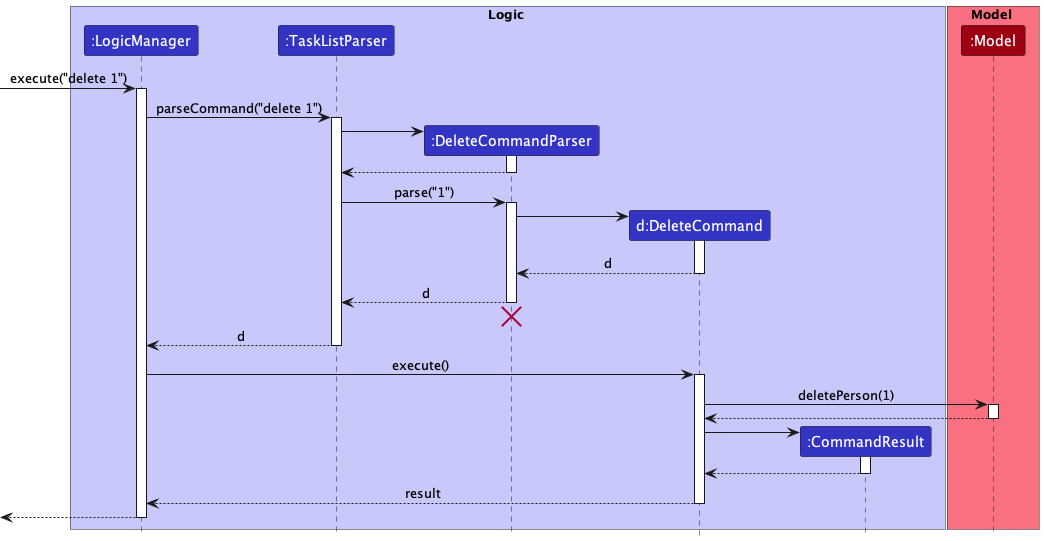

The diagram above was rendered by PlantUML. Its source (embedded in the PNG):
@startuml
!include style.puml

box Logic LOGIC_COLOR_T1
participant ":LogicManager" as LogicManager LOGIC_COLOR
participant ":TaskListParser" as TaskListParser LOGIC_COLOR
participant ":DeleteCommandParser" as DeleteCommandParser LOGIC_COLOR
participant "d:DeleteCommand" as DeleteCommand LOGIC_COLOR
participant ":CommandResult" as CommandResult LOGIC_COLOR
end box

box Model MODEL_COLOR_T1
participant ":Model" as Model MODEL_COLOR
end box

[-> LogicManager : execute("delete 1")
activate LogicManager

LogicManager -> TaskListParser : parseCommand("delete 1")
activate TaskListParser

create DeleteCommandParser
TaskListParser -> DeleteCommandParser
activate DeleteCommandParser

DeleteCommandParser --> TaskListParser
deactivate DeleteCommandParser

TaskListParser -> DeleteCommandParser : parse("1")
activate DeleteCommandParser

create DeleteCommand
DeleteCommandParser -> DeleteCommand
activate DeleteCommand

DeleteCommand --> DeleteCommandParser : d
deactivate DeleteCommand

DeleteCommandParser --> TaskListParser : d
deactivate DeleteCommandParser
'Hidden arrow to position the destroy marker below the end of the activation bar.
DeleteCommandParser -[hidden]-> TaskListParser
destroy DeleteCommandParser

TaskListParser --> LogicManager : d
deactivate TaskListParser

LogicManager -> DeleteCommand : execute()
activate DeleteCommand

DeleteCommand -> Model : deletePerson(1)
activate Model

Model --> DeleteCommand
deactivate Model

create CommandResult
DeleteCommand -> CommandResult
activate CommandResult

CommandResult --> DeleteCommand
deactivate CommandResult

DeleteCommand --> LogicManager : result
deactivate DeleteCommand

[<--LogicManager
deactivate LogicManager
@enduml